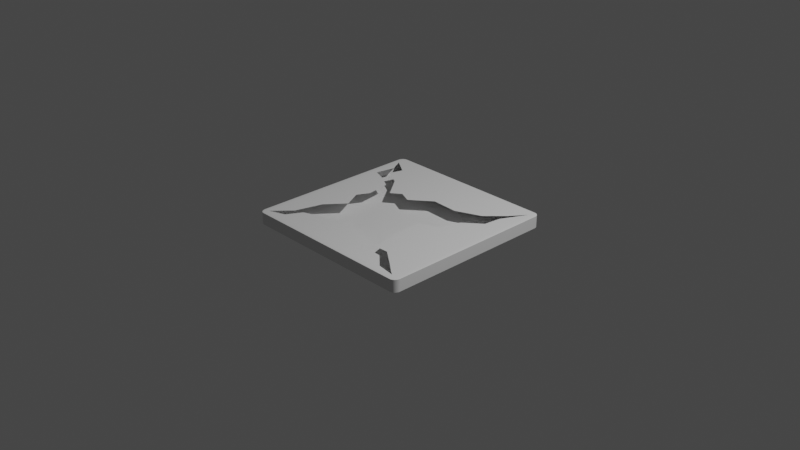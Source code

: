 # Source: path_tiles.blend  (saved by Blender 3.5.10; exported with 4.5.12 LTS)
import bpy
from mathutils import Matrix  # noqa: F401  (used for matrix-valued properties, if any)

bpy.ops.wm.read_factory_settings(use_empty=True)
scene = bpy.context.scene
scene.name = 'Scene'

# ---- collections
col_collection = bpy.data.collections.new('Collection'); scene.collection.children.link(col_collection)

# ---- world
world_world = bpy.data.worlds.new('World'); scene.world = world_world
world_world.use_nodes = True; world_world.node_tree.nodes.clear()
_N = world_world.node_tree.nodes; _L = world_world.node_tree.links
n0 = _N.new('ShaderNodeOutputWorld'); n0.name = 'World Output'; n0.location = (300, 300)
n1 = _N.new('ShaderNodeBackground'); n1.name = 'Background'; n1.location = (10, 300)
n1.inputs[0].default_value = (0.05088, 0.05088, 0.05088, 1.0)
_L.new(n1.outputs[0], n0.inputs[0])
n0.is_active_output = True
world_world.color = (0.05088, 0.05088, 0.05088)
world_world.use_sun_shadow = False
world_world.sun_shadow_jitter_overblur = 0.0

# ---- cameras
cam_camera = bpy.data.cameras.new('Camera')
cam_camera.clip_end = 100.0
cam_camera.ortho_scale = 7.314

# ---- lights
light_light = bpy.data.lights.new('Light', 'POINT')
light_light.transmission_factor = 0.0
light_light.energy = 1000.0
light_light.shadow_soft_size = 0.1
light_light.shadow_maximum_resolution = 0.006
light_light.use_absolute_resolution = True

# ---- meshes
me_cube_001 = bpy.data.meshes.new('Cube.001')
me_cube_001.from_pydata([(-1.0, -1.0, -1.0), (-1.0, -1.0, 1.0), (-1.0, 1.0, -1.0), (-1.0, 1.0, 1.0), (1.0, -1.0, -1.0), (1.0, -1.0, 1.0), (1.0, 1.0, -1.0), (1.0, 1.0, 1.0), (-0.7579, -0.7357, 1.0), (-0.6796, -0.4417, 1.0), (-0.5134, -0.2332, 1.0), (-0.6169, -0.03599, 1.0), (-0.5503, 0.09794, 1.0), (-0.5883, 0.3633, 1.0), (-0.409, 0.25, 1.0), (-0.2997, 0.3296, 1.0), (-0.1609, 0.2662, 1.0), (0.06031, 0.4475, 1.0), (0.3545, 0.4348, 1.0), (0.6282, 0.5479, 1.0), (0.8041, 0.7319, 1.0), (0.7718, 0.4406, 1.0), (0.5832, 0.2832, 1.0), (0.5147, 0.06699, 1.0), (0.2998, -0.0355, 1.0), (0.3157, -0.3956, 1.0), (0.3782, -0.5909, 1.0), (0.2034, -0.6378, 1.0), (-0.05826, -0.5384, 1.0), (-0.1993, -0.438, 1.0), (-0.1998, -0.6107, 1.0), (-0.4694, -0.628, 1.0), (0.8981, -1.0, 1.0), (0.3443, -0.7515, 1.0), (0.5436, -0.7658, 1.0), (0.6932, -0.9006, 1.0), (0.8413, -0.8946, 1.0), (0.7216, -0.7999, 1.0), (0.5385, -0.6646, 1.0), (0.3495, -0.6697, 1.0), (-0.6632, -0.7003, 1.0), (-0.7563, -0.8677, 1.0), (-1.0, 0.8727, 1.0), (-0.7614, 0.4598, 1.0), (-0.9006, 0.5111, 1.0), (-0.8561, 0.7217, 1.0), (-0.7473, 0.7518, 1.0), (-0.7917, 0.6024, 1.0), (-0.5958, 0.4952, 1.0), (0.7924, 0.6261, 1.0), (0.934, 0.9097, 1.0)], [], [(0, 1, 42, 3, 2), (2, 3, 7, 6), (6, 7, 5, 4), (4, 5, 32, 1, 0), (2, 6, 4, 0), (7, 50, 49, 21, 22, 23, 24, 25, 26, 39, 38, 37, 36, 32, 5), (1, 8, 9, 10, 11, 12, 13, 43, 44, 45, 42), (32, 35, 34, 33, 27, 28, 29, 30, 31, 40, 41, 1), (42, 46, 47, 48, 14, 15, 16, 17, 18, 19, 20, 50, 7, 3)])
_uv = me_cube_001.uv_layers.new(name='UVMap')
_uv.uv.foreach_set('vector', [0.375, 0.0, 0.625, 0.0, 0.625, 0.2341, 0.625, 0.25, 0.375, 0.25, 0.375, 0.25, 0.625, 0.25, 0.625, 0.5, 0.375, 0.5, 0.375, 0.5, 0.625, 0.5, 0.625, 0.75, 0.375, 0.75, 0.375, 0.75, 0.625, 0.75, 0.625, 0.7627, 0.625, 1.0, 0.375, 1.0, 0.125, 0.5, 0.375, 0.5, 0.375, 0.75, 0.125, 0.75, 0.625, 0.5, 0.6333, 0.5113, 0.651, 0.5467, 0.6535, 0.5699, 0.6771, 0.5896, 0.6857, 0.6166, 0.7125, 0.6294, 0.7105, 0.6744, 0.7027, 0.6989, 0.7063, 0.7087, 0.6827, 0.7081, 0.6598, 0.725, 0.6448, 0.7368, 0.6377, 0.75, 0.625, 0.75, 0.875, 0.75, 0.8447, 0.717, 0.8349, 0.6802, 0.8142, 0.6542, 0.8271, 0.6295, 0.8188, 0.6128, 0.8235, 0.5796, 0.8452, 0.5675, 0.8626, 0.5611, 0.857, 0.5348, 0.875, 0.5159, 0.6377, 0.75, 0.6633, 0.7376, 0.6821, 0.7207, 0.707, 0.7189, 0.7246, 0.7047, 0.7573, 0.6923, 0.7749, 0.6798, 0.775, 0.7013, 0.8087, 0.7035, 0.8329, 0.7125, 0.8445, 0.7335, 0.875, 0.75, 0.875, 0.5159, 0.8434, 0.531, 0.849, 0.5497, 0.8245, 0.5631, 0.8011, 0.5937, 0.7875, 0.5838, 0.7701, 0.5917, 0.7425, 0.5691, 0.7057, 0.5707, 0.6715, 0.5565, 0.6495, 0.5335, 0.6333, 0.5113, 0.625, 0.5, 0.875, 0.5])
me_cube_001.update()

# ---- objects
ob_light = bpy.data.objects.new('Light', light_light)
ob_camera = bpy.data.objects.new('Camera', cam_camera)
ob_cube = bpy.data.objects.new('Cube', me_cube_001)

# ---- transforms, parenting, visibility, modifiers, constraints
ob_light.location = (4.076, 1.005, 5.904)
ob_light.rotation_euler = (0.6503, 0.05522, 1.866)
ob_light.lock_rotations_4d = False
ob_light.empty_display_type = 'ARROWS'
ob_light.color = (0.0, 0.0, 0.0, 0.0)
ob_light.lineart.crease_threshold = 0.0
ob_camera.location = (7.359, -6.926, 4.958)
ob_camera.rotation_euler = (1.109, 0.0, 0.8149)
ob_camera.lock_rotations_4d = False
ob_camera.empty_display_type = 'ARROWS'
ob_camera.color = (0.0, 0.0, 0.0, 0.0)
ob_camera.display_type = 'WIRE'
ob_camera.lineart.crease_threshold = 0.0
ob_cube.location = (0.0, 0.0, 0.0)
ob_cube.scale = (1.0, 1.0, 0.07)
_m = ob_cube.modifiers.new('Bevel', 'BEVEL')
_m.width = 0.16
_m.width_pct = 0.16
_m.segments = 32

# ---- collection membership
col_collection.objects.link(ob_light)
col_collection.objects.link(ob_camera)
col_collection.objects.link(ob_cube)

# ---- scene / render settings (as saved in the file)
scene.camera = ob_camera
scene.frame_start = 1; scene.frame_end = 250; scene.frame_set(1)
scene.render.engine = 'BLENDER_EEVEE_NEXT'
scene.cycles.sampling_pattern = 'TABULATED_SOBOL'
scene.view_settings.view_transform = 'Filmic'
bpy.context.view_layer.update()
